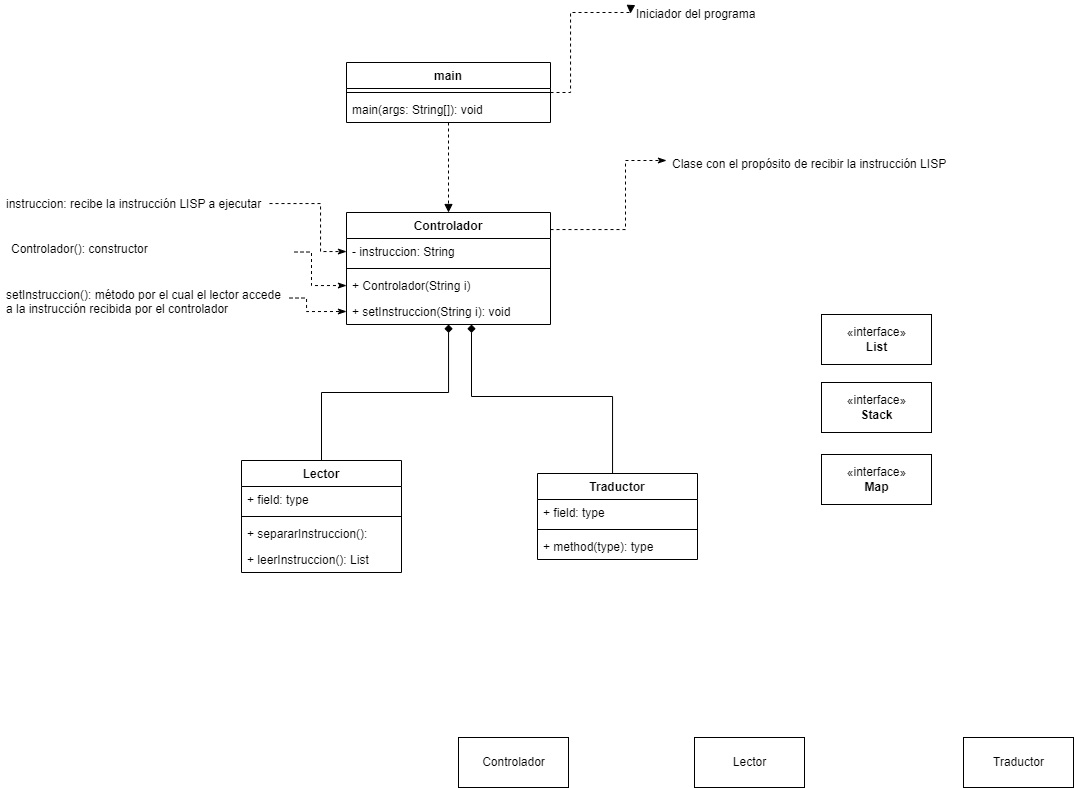

The diagram above was exported from draw.io. Its source (the exported page's mxGraphModel, read from the mxfile embedded in the PNG):
<mxGraphModel dx="1756" dy="915" grid="0" gridSize="10" guides="1" tooltips="1" connect="1" arrows="1" fold="1" page="0" pageScale="1" pageWidth="827" pageHeight="1169" math="0" shadow="0">
  <root>
    <mxCell id="0" />
    <mxCell id="1" parent="0" />
    <mxCell id="QbKtCOnfr0a8m8v5fs_q-1" value="«interface»&lt;br&gt;&lt;b&gt;Map&lt;/b&gt;" style="html=1;" vertex="1" parent="1">
      <mxGeometry x="362" y="103" width="110" height="50" as="geometry" />
    </mxCell>
    <mxCell id="QbKtCOnfr0a8m8v5fs_q-2" value="«interface»&lt;br&gt;&lt;b&gt;List&lt;/b&gt;" style="html=1;" vertex="1" parent="1">
      <mxGeometry x="362" y="-37" width="110" height="50" as="geometry" />
    </mxCell>
    <mxCell id="QbKtCOnfr0a8m8v5fs_q-3" value="«interface»&lt;br&gt;&lt;b&gt;Stack&lt;/b&gt;" style="html=1;" vertex="1" parent="1">
      <mxGeometry x="362" y="31" width="110" height="50" as="geometry" />
    </mxCell>
    <mxCell id="QbKtCOnfr0a8m8v5fs_q-4" value="Controlador" style="html=1;" vertex="1" parent="1">
      <mxGeometry x="-1" y="386" width="110" height="50" as="geometry" />
    </mxCell>
    <mxCell id="QbKtCOnfr0a8m8v5fs_q-5" value="Lector" style="html=1;" vertex="1" parent="1">
      <mxGeometry x="235" y="386" width="110" height="50" as="geometry" />
    </mxCell>
    <mxCell id="QbKtCOnfr0a8m8v5fs_q-6" value="Traductor" style="html=1;" vertex="1" parent="1">
      <mxGeometry x="504" y="386" width="110" height="50" as="geometry" />
    </mxCell>
    <mxCell id="QbKtCOnfr0a8m8v5fs_q-40" style="edgeStyle=orthogonalEdgeStyle;rounded=0;orthogonalLoop=1;jettySize=auto;html=1;dashed=1;strokeColor=default;endArrow=classicThin;endFill=1;" edge="1" parent="1" source="QbKtCOnfr0a8m8v5fs_q-7" target="QbKtCOnfr0a8m8v5fs_q-39">
      <mxGeometry relative="1" as="geometry">
        <Array as="points">
          <mxPoint x="166" y="-122" />
          <mxPoint x="166" y="-191" />
        </Array>
      </mxGeometry>
    </mxCell>
    <mxCell id="QbKtCOnfr0a8m8v5fs_q-7" value="Controlador" style="swimlane;fontStyle=1;align=center;verticalAlign=top;childLayout=stackLayout;horizontal=1;startSize=26;horizontalStack=0;resizeParent=1;resizeParentMax=0;resizeLast=0;collapsible=1;marginBottom=0;" vertex="1" parent="1">
      <mxGeometry x="-113" y="-139" width="204" height="112" as="geometry" />
    </mxCell>
    <mxCell id="QbKtCOnfr0a8m8v5fs_q-22" value="- instruccion: String" style="text;strokeColor=none;fillColor=none;align=left;verticalAlign=top;spacingLeft=4;spacingRight=4;overflow=hidden;rotatable=0;points=[[0,0.5],[1,0.5]];portConstraint=eastwest;" vertex="1" parent="QbKtCOnfr0a8m8v5fs_q-7">
      <mxGeometry y="26" width="204" height="26" as="geometry" />
    </mxCell>
    <mxCell id="QbKtCOnfr0a8m8v5fs_q-9" value="" style="line;strokeWidth=1;fillColor=none;align=left;verticalAlign=middle;spacingTop=-1;spacingLeft=3;spacingRight=3;rotatable=0;labelPosition=right;points=[];portConstraint=eastwest;strokeColor=inherit;" vertex="1" parent="QbKtCOnfr0a8m8v5fs_q-7">
      <mxGeometry y="52" width="204" height="8" as="geometry" />
    </mxCell>
    <mxCell id="QbKtCOnfr0a8m8v5fs_q-30" value="+ Controlador(String i)" style="text;strokeColor=none;fillColor=none;align=left;verticalAlign=top;spacingLeft=4;spacingRight=4;overflow=hidden;rotatable=0;points=[[0,0.5],[1,0.5]];portConstraint=eastwest;" vertex="1" parent="QbKtCOnfr0a8m8v5fs_q-7">
      <mxGeometry y="60" width="204" height="26" as="geometry" />
    </mxCell>
    <mxCell id="QbKtCOnfr0a8m8v5fs_q-10" value="+ setInstruccion(String i): void" style="text;strokeColor=none;fillColor=none;align=left;verticalAlign=top;spacingLeft=4;spacingRight=4;overflow=hidden;rotatable=0;points=[[0,0.5],[1,0.5]];portConstraint=eastwest;" vertex="1" parent="QbKtCOnfr0a8m8v5fs_q-7">
      <mxGeometry y="86" width="204" height="26" as="geometry" />
    </mxCell>
    <mxCell id="QbKtCOnfr0a8m8v5fs_q-20" style="edgeStyle=orthogonalEdgeStyle;rounded=0;orthogonalLoop=1;jettySize=auto;html=1;strokeColor=default;endArrow=diamond;endFill=1;" edge="1" parent="1" source="QbKtCOnfr0a8m8v5fs_q-11" target="QbKtCOnfr0a8m8v5fs_q-7">
      <mxGeometry relative="1" as="geometry" />
    </mxCell>
    <mxCell id="QbKtCOnfr0a8m8v5fs_q-11" value="Lector" style="swimlane;fontStyle=1;align=center;verticalAlign=top;childLayout=stackLayout;horizontal=1;startSize=26;horizontalStack=0;resizeParent=1;resizeParentMax=0;resizeLast=0;collapsible=1;marginBottom=0;" vertex="1" parent="1">
      <mxGeometry x="-218" y="109" width="160" height="112" as="geometry" />
    </mxCell>
    <mxCell id="QbKtCOnfr0a8m8v5fs_q-12" value="+ field: type" style="text;strokeColor=none;fillColor=none;align=left;verticalAlign=top;spacingLeft=4;spacingRight=4;overflow=hidden;rotatable=0;points=[[0,0.5],[1,0.5]];portConstraint=eastwest;" vertex="1" parent="QbKtCOnfr0a8m8v5fs_q-11">
      <mxGeometry y="26" width="160" height="26" as="geometry" />
    </mxCell>
    <mxCell id="QbKtCOnfr0a8m8v5fs_q-13" value="" style="line;strokeWidth=1;fillColor=none;align=left;verticalAlign=middle;spacingTop=-1;spacingLeft=3;spacingRight=3;rotatable=0;labelPosition=right;points=[];portConstraint=eastwest;strokeColor=inherit;" vertex="1" parent="QbKtCOnfr0a8m8v5fs_q-11">
      <mxGeometry y="52" width="160" height="8" as="geometry" />
    </mxCell>
    <mxCell id="QbKtCOnfr0a8m8v5fs_q-44" value="+ separarInstruccion(): " style="text;strokeColor=none;fillColor=none;align=left;verticalAlign=top;spacingLeft=4;spacingRight=4;overflow=hidden;rotatable=0;points=[[0,0.5],[1,0.5]];portConstraint=eastwest;" vertex="1" parent="QbKtCOnfr0a8m8v5fs_q-11">
      <mxGeometry y="60" width="160" height="26" as="geometry" />
    </mxCell>
    <mxCell id="QbKtCOnfr0a8m8v5fs_q-14" value="+ leerInstruccion(): List" style="text;strokeColor=none;fillColor=none;align=left;verticalAlign=top;spacingLeft=4;spacingRight=4;overflow=hidden;rotatable=0;points=[[0,0.5],[1,0.5]];portConstraint=eastwest;" vertex="1" parent="QbKtCOnfr0a8m8v5fs_q-11">
      <mxGeometry y="86" width="160" height="26" as="geometry" />
    </mxCell>
    <mxCell id="QbKtCOnfr0a8m8v5fs_q-21" style="edgeStyle=orthogonalEdgeStyle;rounded=0;orthogonalLoop=1;jettySize=auto;html=1;strokeColor=default;endArrow=diamond;endFill=1;" edge="1" parent="1" source="QbKtCOnfr0a8m8v5fs_q-15" target="QbKtCOnfr0a8m8v5fs_q-7">
      <mxGeometry relative="1" as="geometry">
        <Array as="points">
          <mxPoint x="153" y="45" />
          <mxPoint x="12" y="45" />
        </Array>
      </mxGeometry>
    </mxCell>
    <mxCell id="QbKtCOnfr0a8m8v5fs_q-15" value="Traductor" style="swimlane;fontStyle=1;align=center;verticalAlign=top;childLayout=stackLayout;horizontal=1;startSize=26;horizontalStack=0;resizeParent=1;resizeParentMax=0;resizeLast=0;collapsible=1;marginBottom=0;" vertex="1" parent="1">
      <mxGeometry x="78" y="122" width="160" height="86" as="geometry" />
    </mxCell>
    <mxCell id="QbKtCOnfr0a8m8v5fs_q-16" value="+ field: type" style="text;strokeColor=none;fillColor=none;align=left;verticalAlign=top;spacingLeft=4;spacingRight=4;overflow=hidden;rotatable=0;points=[[0,0.5],[1,0.5]];portConstraint=eastwest;" vertex="1" parent="QbKtCOnfr0a8m8v5fs_q-15">
      <mxGeometry y="26" width="160" height="26" as="geometry" />
    </mxCell>
    <mxCell id="QbKtCOnfr0a8m8v5fs_q-17" value="" style="line;strokeWidth=1;fillColor=none;align=left;verticalAlign=middle;spacingTop=-1;spacingLeft=3;spacingRight=3;rotatable=0;labelPosition=right;points=[];portConstraint=eastwest;strokeColor=inherit;" vertex="1" parent="QbKtCOnfr0a8m8v5fs_q-15">
      <mxGeometry y="52" width="160" height="8" as="geometry" />
    </mxCell>
    <mxCell id="QbKtCOnfr0a8m8v5fs_q-18" value="+ method(type): type" style="text;strokeColor=none;fillColor=none;align=left;verticalAlign=top;spacingLeft=4;spacingRight=4;overflow=hidden;rotatable=0;points=[[0,0.5],[1,0.5]];portConstraint=eastwest;" vertex="1" parent="QbKtCOnfr0a8m8v5fs_q-15">
      <mxGeometry y="60" width="160" height="26" as="geometry" />
    </mxCell>
    <mxCell id="QbKtCOnfr0a8m8v5fs_q-24" style="edgeStyle=orthogonalEdgeStyle;rounded=0;orthogonalLoop=1;jettySize=auto;html=1;strokeColor=default;endArrow=classicThin;endFill=1;dashed=1;" edge="1" parent="1" source="QbKtCOnfr0a8m8v5fs_q-23" target="QbKtCOnfr0a8m8v5fs_q-22">
      <mxGeometry relative="1" as="geometry">
        <Array as="points">
          <mxPoint x="-139" y="-148" />
          <mxPoint x="-139" y="-100" />
        </Array>
      </mxGeometry>
    </mxCell>
    <mxCell id="QbKtCOnfr0a8m8v5fs_q-23" value="instruccion: recibe la instrucción LISP a ejecutar" style="text;strokeColor=none;fillColor=none;align=left;verticalAlign=top;spacingLeft=4;spacingRight=4;overflow=hidden;rotatable=0;points=[[0,0.5],[1,0.5]];portConstraint=eastwest;" vertex="1" parent="1">
      <mxGeometry x="-459" y="-161" width="269" height="26" as="geometry" />
    </mxCell>
    <mxCell id="QbKtCOnfr0a8m8v5fs_q-29" style="edgeStyle=orthogonalEdgeStyle;rounded=0;orthogonalLoop=1;jettySize=auto;html=1;entryX=0;entryY=0.5;entryDx=0;entryDy=0;dashed=1;strokeColor=default;endArrow=classicThin;endFill=1;" edge="1" parent="1" source="QbKtCOnfr0a8m8v5fs_q-28" target="QbKtCOnfr0a8m8v5fs_q-10">
      <mxGeometry relative="1" as="geometry">
        <Array as="points">
          <mxPoint x="-153" y="-53" />
          <mxPoint x="-153" y="-40" />
        </Array>
      </mxGeometry>
    </mxCell>
    <mxCell id="QbKtCOnfr0a8m8v5fs_q-28" value="setInstruccion(): método por el cual el lector accede &#10;a la instrucción recibida por el controlador" style="text;strokeColor=none;fillColor=none;align=left;verticalAlign=top;spacingLeft=4;spacingRight=4;overflow=hidden;rotatable=0;points=[[0,0.5],[1,0.5]];portConstraint=eastwest;" vertex="1" parent="1">
      <mxGeometry x="-459" y="-70" width="289" height="33" as="geometry" />
    </mxCell>
    <mxCell id="QbKtCOnfr0a8m8v5fs_q-32" style="edgeStyle=orthogonalEdgeStyle;rounded=0;orthogonalLoop=1;jettySize=auto;html=1;dashed=1;strokeColor=default;endArrow=classicThin;endFill=1;" edge="1" parent="1" source="QbKtCOnfr0a8m8v5fs_q-31" target="QbKtCOnfr0a8m8v5fs_q-30">
      <mxGeometry relative="1" as="geometry">
        <Array as="points">
          <mxPoint x="-148" y="-99" />
          <mxPoint x="-148" y="-66" />
        </Array>
      </mxGeometry>
    </mxCell>
    <mxCell id="QbKtCOnfr0a8m8v5fs_q-31" value="Controlador(): constructor" style="text;strokeColor=none;fillColor=none;align=left;verticalAlign=top;spacingLeft=4;spacingRight=4;overflow=hidden;rotatable=0;points=[[0,0.5],[1,0.5]];portConstraint=eastwest;" vertex="1" parent="1">
      <mxGeometry x="-454" y="-116" width="289" height="33" as="geometry" />
    </mxCell>
    <mxCell id="QbKtCOnfr0a8m8v5fs_q-41" style="edgeStyle=orthogonalEdgeStyle;rounded=0;orthogonalLoop=1;jettySize=auto;html=1;entryX=0.5;entryY=0;entryDx=0;entryDy=0;dashed=1;strokeColor=default;endArrow=block;endFill=1;" edge="1" parent="1" source="QbKtCOnfr0a8m8v5fs_q-33" target="QbKtCOnfr0a8m8v5fs_q-7">
      <mxGeometry relative="1" as="geometry" />
    </mxCell>
    <mxCell id="QbKtCOnfr0a8m8v5fs_q-43" style="edgeStyle=orthogonalEdgeStyle;rounded=0;orthogonalLoop=1;jettySize=auto;html=1;entryX=0;entryY=0.5;entryDx=0;entryDy=0;dashed=1;strokeColor=default;endArrow=block;endFill=1;" edge="1" parent="1" source="QbKtCOnfr0a8m8v5fs_q-33" target="QbKtCOnfr0a8m8v5fs_q-42">
      <mxGeometry relative="1" as="geometry">
        <Array as="points">
          <mxPoint x="111" y="-259" />
          <mxPoint x="111" y="-339" />
        </Array>
      </mxGeometry>
    </mxCell>
    <mxCell id="QbKtCOnfr0a8m8v5fs_q-33" value="main" style="swimlane;fontStyle=1;align=center;verticalAlign=top;childLayout=stackLayout;horizontal=1;startSize=26;horizontalStack=0;resizeParent=1;resizeParentMax=0;resizeLast=0;collapsible=1;marginBottom=0;" vertex="1" parent="1">
      <mxGeometry x="-113" y="-289" width="204" height="60" as="geometry" />
    </mxCell>
    <mxCell id="QbKtCOnfr0a8m8v5fs_q-35" value="" style="line;strokeWidth=1;fillColor=none;align=left;verticalAlign=middle;spacingTop=-1;spacingLeft=3;spacingRight=3;rotatable=0;labelPosition=right;points=[];portConstraint=eastwest;strokeColor=inherit;" vertex="1" parent="QbKtCOnfr0a8m8v5fs_q-33">
      <mxGeometry y="26" width="204" height="8" as="geometry" />
    </mxCell>
    <mxCell id="QbKtCOnfr0a8m8v5fs_q-36" value="main(args: String[]): void" style="text;strokeColor=none;fillColor=none;align=left;verticalAlign=top;spacingLeft=4;spacingRight=4;overflow=hidden;rotatable=0;points=[[0,0.5],[1,0.5]];portConstraint=eastwest;" vertex="1" parent="QbKtCOnfr0a8m8v5fs_q-33">
      <mxGeometry y="34" width="204" height="26" as="geometry" />
    </mxCell>
    <mxCell id="QbKtCOnfr0a8m8v5fs_q-39" value="Clase con el propósito de recibir la instrucción LISP" style="text;strokeColor=none;fillColor=none;align=left;verticalAlign=top;spacingLeft=4;spacingRight=4;overflow=hidden;rotatable=0;points=[[0,0.5],[1,0.5]];portConstraint=eastwest;" vertex="1" parent="1">
      <mxGeometry x="207" y="-201" width="290" height="26" as="geometry" />
    </mxCell>
    <mxCell id="QbKtCOnfr0a8m8v5fs_q-42" value="Iniciador del programa" style="text;strokeColor=none;fillColor=none;align=left;verticalAlign=top;spacingLeft=4;spacingRight=4;overflow=hidden;rotatable=0;points=[[0,0.5],[1,0.5]];portConstraint=eastwest;" vertex="1" parent="1">
      <mxGeometry x="171" y="-351" width="290" height="26" as="geometry" />
    </mxCell>
  </root>
</mxGraphModel>